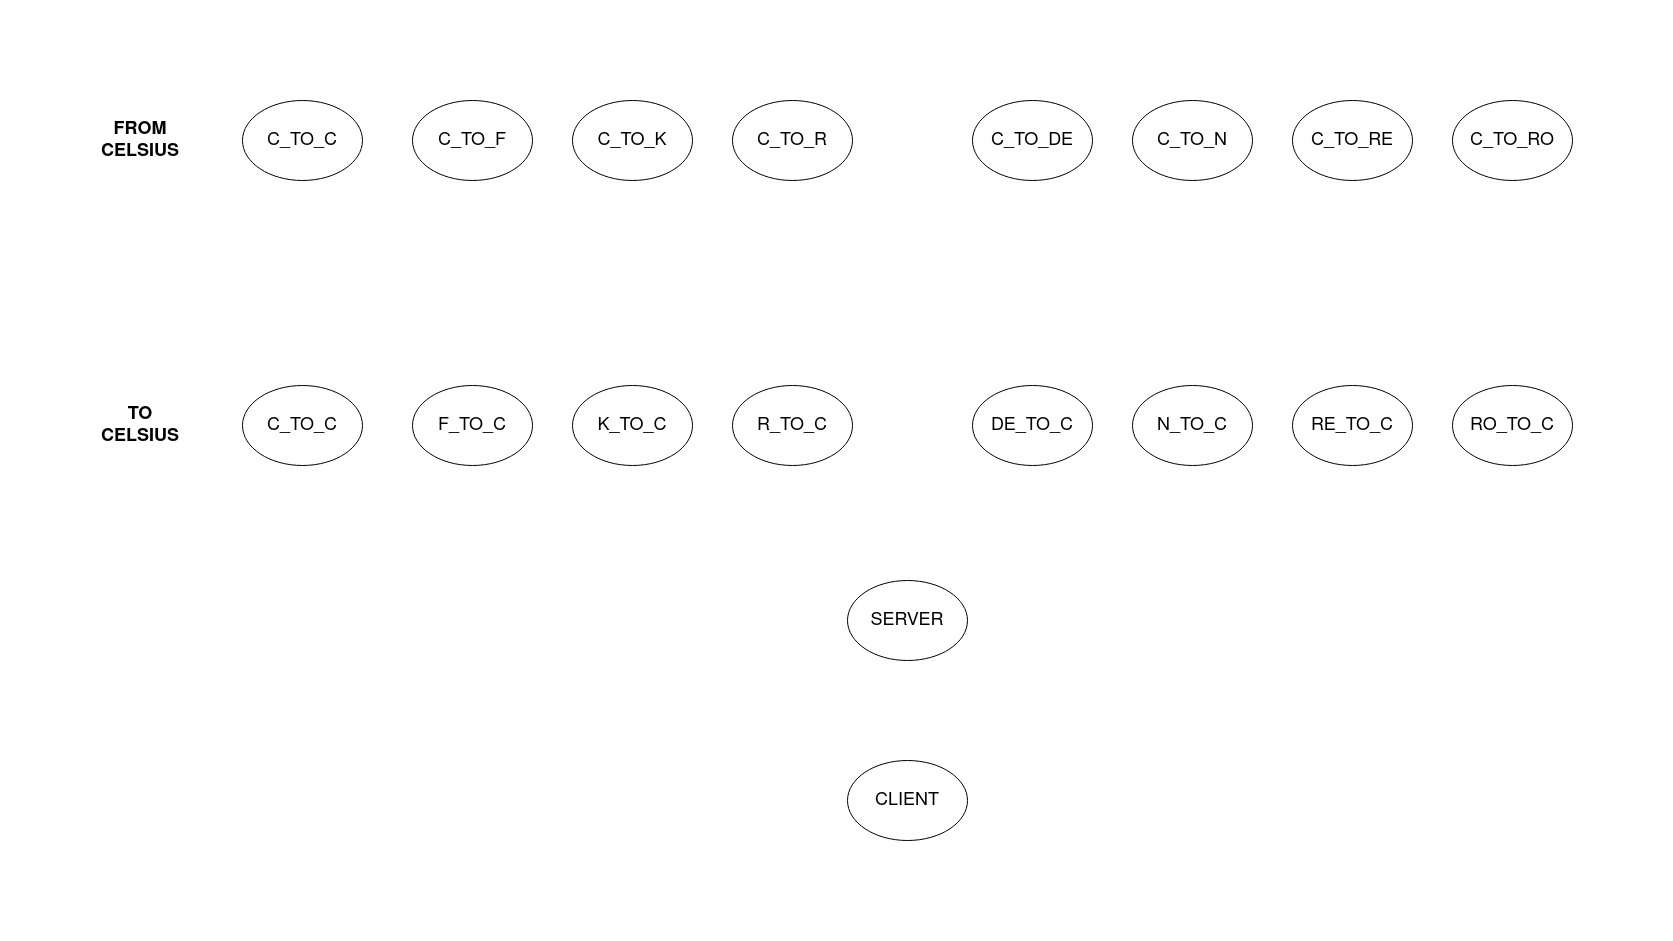

The diagram above was exported from draw.io. Its source (the exported page's mxGraphModel, read from the mxfile embedded in the PNG):
<mxGraphModel dx="1768" dy="990" grid="1" gridSize="10" guides="1" tooltips="1" connect="1" arrows="1" fold="1" page="1" pageScale="1" pageWidth="1654" pageHeight="1169" math="0" shadow="0">
  <root>
    <mxCell id="0" />
    <mxCell id="1" parent="0" />
    <mxCell id="OONAOnw4uOc5-iRcG75u-1" value="&lt;font style=&quot;font-size: 18px;&quot;&gt;CLIENT&lt;/font&gt;" style="ellipse;whiteSpace=wrap;html=1;" parent="1" vertex="1">
      <mxGeometry x="787" y="875" width="120" height="80" as="geometry" />
    </mxCell>
    <mxCell id="OONAOnw4uOc5-iRcG75u-2" value="&lt;font style=&quot;font-size: 18px;&quot;&gt;SERVER&lt;/font&gt;" style="ellipse;whiteSpace=wrap;html=1;" parent="1" vertex="1">
      <mxGeometry x="787" y="695" width="120" height="80" as="geometry" />
    </mxCell>
    <mxCell id="OONAOnw4uOc5-iRcG75u-3" value="&lt;font style=&quot;font-size: 18px;&quot;&gt;C_TO_C&lt;/font&gt;" style="ellipse;whiteSpace=wrap;html=1;" parent="1" vertex="1">
      <mxGeometry x="182" y="500" width="120" height="80" as="geometry" />
    </mxCell>
    <mxCell id="OONAOnw4uOc5-iRcG75u-4" value="&lt;font style=&quot;font-size: 18px;&quot;&gt;F_TO_C&lt;/font&gt;" style="ellipse;whiteSpace=wrap;html=1;" parent="1" vertex="1">
      <mxGeometry x="352" y="500" width="120" height="80" as="geometry" />
    </mxCell>
    <mxCell id="OONAOnw4uOc5-iRcG75u-5" value="&lt;font style=&quot;font-size: 18px;&quot;&gt;K_TO_C&lt;/font&gt;" style="ellipse;whiteSpace=wrap;html=1;" parent="1" vertex="1">
      <mxGeometry x="512" y="500" width="120" height="80" as="geometry" />
    </mxCell>
    <mxCell id="OONAOnw4uOc5-iRcG75u-6" value="&lt;font style=&quot;font-size: 18px;&quot;&gt;R_TO_C&lt;/font&gt;" style="ellipse;whiteSpace=wrap;html=1;" parent="1" vertex="1">
      <mxGeometry x="672" y="500" width="120" height="80" as="geometry" />
    </mxCell>
    <mxCell id="OONAOnw4uOc5-iRcG75u-7" value="&lt;font style=&quot;font-size: 18px;&quot;&gt;DE_TO_C&lt;/font&gt;" style="ellipse;whiteSpace=wrap;html=1;" parent="1" vertex="1">
      <mxGeometry x="912" y="500" width="120" height="80" as="geometry" />
    </mxCell>
    <mxCell id="OONAOnw4uOc5-iRcG75u-8" value="&lt;font style=&quot;font-size: 18px;&quot;&gt;N_TO_C&lt;/font&gt;" style="ellipse;whiteSpace=wrap;html=1;" parent="1" vertex="1">
      <mxGeometry x="1072" y="500" width="120" height="80" as="geometry" />
    </mxCell>
    <mxCell id="OONAOnw4uOc5-iRcG75u-9" value="&lt;font style=&quot;font-size: 18px;&quot;&gt;RE_TO_C&lt;/font&gt;" style="ellipse;whiteSpace=wrap;html=1;" parent="1" vertex="1">
      <mxGeometry x="1232" y="500" width="120" height="80" as="geometry" />
    </mxCell>
    <mxCell id="OONAOnw4uOc5-iRcG75u-10" value="&lt;font style=&quot;font-size: 18px;&quot;&gt;RO_TO_C&lt;/font&gt;" style="ellipse;whiteSpace=wrap;html=1;" parent="1" vertex="1">
      <mxGeometry x="1392" y="500" width="120" height="80" as="geometry" />
    </mxCell>
    <mxCell id="OONAOnw4uOc5-iRcG75u-11" value="&lt;font style=&quot;font-size: 18px;&quot;&gt;C_TO_C&lt;/font&gt;" style="ellipse;whiteSpace=wrap;html=1;" parent="1" vertex="1">
      <mxGeometry x="182" y="215" width="120" height="80" as="geometry" />
    </mxCell>
    <mxCell id="OONAOnw4uOc5-iRcG75u-12" value="&lt;font style=&quot;font-size: 18px;&quot;&gt;C_TO_F&lt;/font&gt;" style="ellipse;whiteSpace=wrap;html=1;" parent="1" vertex="1">
      <mxGeometry x="352" y="215" width="120" height="80" as="geometry" />
    </mxCell>
    <mxCell id="OONAOnw4uOc5-iRcG75u-13" value="&lt;font style=&quot;font-size: 18px;&quot;&gt;C_TO_K&lt;/font&gt;" style="ellipse;whiteSpace=wrap;html=1;" parent="1" vertex="1">
      <mxGeometry x="512" y="215" width="120" height="80" as="geometry" />
    </mxCell>
    <mxCell id="OONAOnw4uOc5-iRcG75u-14" value="&lt;font style=&quot;font-size: 18px;&quot;&gt;C_TO_R&lt;/font&gt;" style="ellipse;whiteSpace=wrap;html=1;" parent="1" vertex="1">
      <mxGeometry x="672" y="215" width="120" height="80" as="geometry" />
    </mxCell>
    <mxCell id="OONAOnw4uOc5-iRcG75u-15" value="&lt;font style=&quot;font-size: 18px;&quot;&gt;C_TO_DE&lt;/font&gt;" style="ellipse;whiteSpace=wrap;html=1;" parent="1" vertex="1">
      <mxGeometry x="912" y="215" width="120" height="80" as="geometry" />
    </mxCell>
    <mxCell id="OONAOnw4uOc5-iRcG75u-16" value="&lt;font style=&quot;font-size: 18px;&quot;&gt;C_TO_N&lt;/font&gt;" style="ellipse;whiteSpace=wrap;html=1;" parent="1" vertex="1">
      <mxGeometry x="1072" y="215" width="120" height="80" as="geometry" />
    </mxCell>
    <mxCell id="OONAOnw4uOc5-iRcG75u-17" value="&lt;font style=&quot;font-size: 18px;&quot;&gt;C_TO_RE&lt;/font&gt;" style="ellipse;whiteSpace=wrap;html=1;" parent="1" vertex="1">
      <mxGeometry x="1232" y="215" width="120" height="80" as="geometry" />
    </mxCell>
    <mxCell id="OONAOnw4uOc5-iRcG75u-18" value="&lt;font style=&quot;font-size: 18px;&quot;&gt;C_TO_RO&lt;/font&gt;" style="ellipse;whiteSpace=wrap;html=1;" parent="1" vertex="1">
      <mxGeometry x="1392" y="215" width="120" height="80" as="geometry" />
    </mxCell>
    <mxCell id="OONAOnw4uOc5-iRcG75u-19" value="&lt;div style=&quot;font-size: 18px;&quot;&gt;&lt;b&gt;&lt;font style=&quot;font-size: 18px;&quot;&gt;TO&lt;/font&gt;&lt;/b&gt;&lt;/div&gt;&lt;div style=&quot;font-size: 18px;&quot;&gt;&lt;b&gt;&lt;font style=&quot;font-size: 18px;&quot;&gt;CELSIUS&lt;/font&gt;&lt;/b&gt;&lt;/div&gt;" style="text;html=1;strokeColor=none;fillColor=none;align=center;verticalAlign=middle;whiteSpace=wrap;rounded=0;" parent="1" vertex="1">
      <mxGeometry x="40" y="505" width="80" height="70" as="geometry" />
    </mxCell>
    <mxCell id="OONAOnw4uOc5-iRcG75u-20" value="&lt;font size=&quot;1&quot;&gt;&lt;b&gt;&lt;font style=&quot;font-size: 18px;&quot;&gt;FROM&lt;/font&gt;&lt;/b&gt;&lt;/font&gt;&lt;br&gt;&lt;div style=&quot;font-size: 18px;&quot;&gt;&lt;b&gt;&lt;font style=&quot;font-size: 18px;&quot;&gt;CELSIUS&lt;/font&gt;&lt;/b&gt;&lt;/div&gt;" style="text;html=1;strokeColor=none;fillColor=none;align=center;verticalAlign=middle;whiteSpace=wrap;rounded=0;" parent="1" vertex="1">
      <mxGeometry x="40" y="220" width="80" height="70" as="geometry" />
    </mxCell>
  </root>
</mxGraphModel>